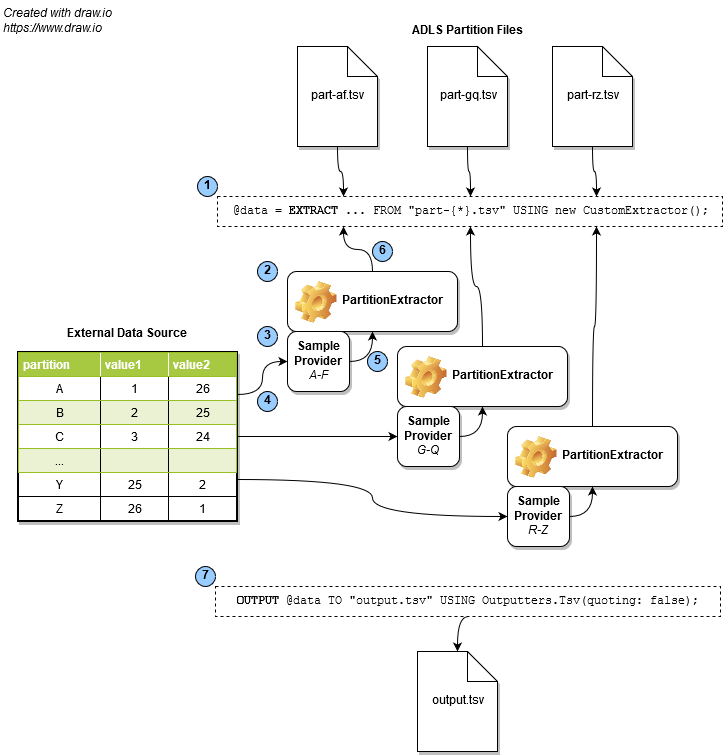

The diagram above was exported from draw.io. Its source (the exported page's mxGraphModel, read from the mxfile embedded in the PNG):
<mxGraphModel dx="1046" dy="664" grid="1" gridSize="10" guides="1" tooltips="1" connect="1" arrows="1" fold="1" page="1" pageScale="1" pageWidth="826" pageHeight="1169" background="#ffffff" math="0" shadow="0">
  <root>
    <mxCell id="0" />
    <mxCell id="1" parent="0" />
    <mxCell id="33" style="edgeStyle=orthogonalEdgeStyle;html=1;exitX=0.5;exitY=1;entryX=0.25;entryY=0;jettySize=auto;orthogonalLoop=1;strokeColor=#000000;curved=1;" edge="1" parent="1" source="2" target="5">
      <mxGeometry relative="1" as="geometry" />
    </mxCell>
    <object label="part-af.tsv&lt;br&gt;" filename="part-af.tsv" id="2">
      <mxCell style="shape=note;whiteSpace=wrap;html=1;shadow=1;" vertex="1" parent="1">
        <mxGeometry x="300" y="45" width="80" height="100" as="geometry" />
      </mxCell>
    </object>
    <object label="output.tsv&lt;br&gt;" filename="part-af.tsv" id="58">
      <mxCell style="shape=note;whiteSpace=wrap;html=1;shadow=1;" vertex="1" parent="1">
        <mxGeometry x="420" y="650" width="80" height="100" as="geometry" />
      </mxCell>
    </object>
    <mxCell id="9" style="edgeStyle=orthogonalEdgeStyle;html=1;entryX=0.5;entryY=0;jettySize=auto;orthogonalLoop=1;curved=1;" edge="1" parent="1" source="3" target="5">
      <mxGeometry relative="1" as="geometry" />
    </mxCell>
    <object label="part-gq.tsv&lt;br&gt;" filename="part-gq.tsv" id="3">
      <mxCell style="shape=note;whiteSpace=wrap;html=1;shadow=1;" vertex="1" parent="1">
        <mxGeometry x="430" y="45" width="80" height="100" as="geometry" />
      </mxCell>
    </object>
    <mxCell id="8" style="edgeStyle=orthogonalEdgeStyle;html=1;entryX=0.75;entryY=0;jettySize=auto;orthogonalLoop=1;curved=1;" edge="1" parent="1" source="4" target="5">
      <mxGeometry relative="1" as="geometry" />
    </mxCell>
    <object label="part-rz.tsv&lt;br&gt;" filename="part-rz.tsv" id="4">
      <mxCell style="shape=note;whiteSpace=wrap;html=1;shadow=1;" vertex="1" parent="1">
        <mxGeometry x="555" y="45" width="80" height="100" as="geometry" />
      </mxCell>
    </object>
    <mxCell id="5" value="&lt;font face=&quot;Courier New&quot;&gt;@data = &lt;b&gt;EXTRACT &lt;/b&gt;... FROM &quot;part-{*}.tsv&quot; USING new CustomExtractor();&lt;/font&gt;" style="text;html=1;strokeColor=#000000;fillColor=#ffffff;align=center;verticalAlign=middle;whiteSpace=wrap;rounded=0;dashed=1;" vertex="1" parent="1">
      <mxGeometry x="220" y="195" width="505" height="30" as="geometry" />
    </mxCell>
    <mxCell id="60" style="edgeStyle=orthogonalEdgeStyle;curved=1;html=1;exitX=0.5;exitY=1;entryX=0.5;entryY=0;jettySize=auto;orthogonalLoop=1;strokeColor=#000000;" edge="1" parent="1" source="57" target="58">
      <mxGeometry relative="1" as="geometry" />
    </mxCell>
    <mxCell id="57" value="&lt;font face=&quot;Courier New&quot;&gt;&lt;b&gt;OUTPUT &lt;/b&gt;@data TO &quot;output.tsv&quot; USING Outputters.Tsv(quoting: false);&lt;/font&gt;" style="text;html=1;strokeColor=#000000;fillColor=#ffffff;align=center;verticalAlign=middle;whiteSpace=wrap;rounded=0;dashed=1;" vertex="1" parent="1">
      <mxGeometry x="218" y="585" width="505" height="30" as="geometry" />
    </mxCell>
    <mxCell id="23" style="edgeStyle=orthogonalEdgeStyle;html=1;exitX=1;exitY=0.25;entryX=0;entryY=0.5;jettySize=auto;orthogonalLoop=1;curved=1;" edge="1" parent="1" source="11" target="20">
      <mxGeometry relative="1" as="geometry" />
    </mxCell>
    <mxCell id="28" style="edgeStyle=orthogonalEdgeStyle;html=1;exitX=1;exitY=0.5;entryX=0;entryY=0.5;jettySize=auto;orthogonalLoop=1;curved=1;" edge="1" parent="1" source="11" target="26">
      <mxGeometry relative="1" as="geometry" />
    </mxCell>
    <mxCell id="29" style="edgeStyle=orthogonalEdgeStyle;html=1;exitX=1;exitY=0.75;entryX=0;entryY=0.5;jettySize=auto;orthogonalLoop=1;curved=1;" edge="1" parent="1" source="11" target="24">
      <mxGeometry relative="1" as="geometry" />
    </mxCell>
    <mxCell id="11" value="&lt;table style=&quot;width: 100% ; height: 100% ; border-collapse: collapse&quot; cellpadding=&quot;4&quot; border=&quot;1&quot; width=&quot;100%&quot;&gt;&lt;tbody&gt;&lt;tr style=&quot;background-color: #a7c942 ; color: #ffffff ; border: 1px solid #98bf21&quot;&gt;&lt;th align=&quot;left&quot;&gt;partition&lt;/th&gt;&lt;th align=&quot;left&quot;&gt;value1&lt;br&gt;&lt;/th&gt;&lt;th align=&quot;left&quot;&gt;value2&lt;/th&gt;&lt;/tr&gt;&lt;tr style=&quot;border: 1px solid #98bf21&quot;&gt;&lt;td&gt;A&lt;/td&gt;&lt;td&gt;1&lt;/td&gt;&lt;td&gt;26&lt;/td&gt;&lt;/tr&gt;&lt;tr style=&quot;background-color: #eaf2d3 ; border: 1px solid #98bf21&quot;&gt;&lt;td&gt;B&lt;/td&gt;&lt;td&gt;2&lt;br&gt;&lt;/td&gt;&lt;td&gt;25&lt;br&gt;&lt;/td&gt;&lt;/tr&gt;&lt;tr style=&quot;border: 1px solid #98bf21&quot;&gt;&lt;td&gt;C&lt;/td&gt;&lt;td&gt;3&lt;br&gt;&lt;/td&gt;&lt;td&gt;24&lt;br&gt;&lt;/td&gt;&lt;/tr&gt;&lt;tr style=&quot;background-color: #eaf2d3 ; border: 1px solid #98bf21&quot;&gt;&lt;td&gt;...&lt;/td&gt;&lt;td&gt;&lt;br&gt;&lt;/td&gt;&lt;td&gt;&lt;br&gt;&lt;/td&gt;&lt;/tr&gt;&lt;tr&gt;&lt;td&gt;Y&lt;br&gt;&lt;/td&gt;&lt;td&gt;25&lt;br&gt;&lt;/td&gt;&lt;td&gt;2&lt;br&gt;&lt;/td&gt;&lt;/tr&gt;&lt;tr&gt;&lt;td&gt;Z&lt;br&gt;&lt;/td&gt;&lt;td&gt;26&lt;br&gt;&lt;/td&gt;&lt;td&gt;1&lt;br&gt;&lt;/td&gt;&lt;/tr&gt;&lt;/tbody&gt;&lt;/table&gt;" style="text;html=1;fillColor=#ffffff;overflow=fill;rounded=0;strokeColor=#000000;glass=0;comic=0;shadow=1;align=center;labelBackgroundColor=none;" vertex="1" parent="1">
      <mxGeometry x="20" y="350" width="220" height="170" as="geometry" />
    </mxCell>
    <mxCell id="52" style="edgeStyle=orthogonalEdgeStyle;curved=1;html=1;exitX=0.5;exitY=0;entryX=0.25;entryY=1;jettySize=auto;orthogonalLoop=1;strokeColor=#000000;" edge="1" parent="1" source="14" target="5">
      <mxGeometry relative="1" as="geometry" />
    </mxCell>
    <mxCell id="14" value="PartitionExtractor&lt;br&gt;" style="label;whiteSpace=wrap;html=1;image=img/clipart/Gear_128x128.png;rounded=1;strokeColor=#000000;fillColor=#ffffff;shadow=1;" vertex="1" parent="1">
      <mxGeometry x="290" y="270" width="170" height="60" as="geometry" />
    </mxCell>
    <mxCell id="54" style="edgeStyle=orthogonalEdgeStyle;curved=1;html=1;exitX=0.5;exitY=0;entryX=0.5;entryY=1;jettySize=auto;orthogonalLoop=1;strokeColor=#000000;" edge="1" parent="1" source="15" target="5">
      <mxGeometry relative="1" as="geometry" />
    </mxCell>
    <mxCell id="15" value="PartitionExtractor&lt;br&gt;" style="label;whiteSpace=wrap;html=1;image=img/clipart/Gear_128x128.png;rounded=1;strokeColor=#000000;fillColor=#ffffff;shadow=1;" vertex="1" parent="1">
      <mxGeometry x="400" y="345" width="170" height="60" as="geometry" />
    </mxCell>
    <mxCell id="56" style="edgeStyle=orthogonalEdgeStyle;curved=1;html=1;exitX=0.5;exitY=0;entryX=0.75;entryY=1;jettySize=auto;orthogonalLoop=1;strokeColor=#000000;" edge="1" parent="1" source="16" target="5">
      <mxGeometry relative="1" as="geometry" />
    </mxCell>
    <mxCell id="16" value="PartitionExtractor&lt;br&gt;" style="label;whiteSpace=wrap;html=1;image=img/clipart/Gear_128x128.png;rounded=1;strokeColor=#000000;fillColor=#ffffff;glass=0;shadow=1;" vertex="1" parent="1">
      <mxGeometry x="510" y="425" width="170" height="60" as="geometry" />
    </mxCell>
    <mxCell id="43" style="edgeStyle=orthogonalEdgeStyle;curved=1;html=1;exitX=1;exitY=0.5;entryX=0.5;entryY=1;jettySize=auto;orthogonalLoop=1;strokeColor=#000000;" edge="1" parent="1" source="20" target="14">
      <mxGeometry relative="1" as="geometry" />
    </mxCell>
    <mxCell id="20" value="&lt;b&gt;Sample&lt;br&gt;Provider&lt;/b&gt;&lt;br&gt;&lt;i&gt;A-F&lt;/i&gt;&lt;br&gt;" style="whiteSpace=wrap;html=1;rounded=1;strokeColor=#000000;fillColor=#ffffff;shadow=1;" vertex="1" parent="1">
      <mxGeometry x="290" y="330" width="62" height="60" as="geometry" />
    </mxCell>
    <mxCell id="47" style="edgeStyle=orthogonalEdgeStyle;curved=1;html=1;exitX=1;exitY=0.5;entryX=0.5;entryY=1;jettySize=auto;orthogonalLoop=1;strokeColor=#000000;" edge="1" parent="1" source="24" target="16">
      <mxGeometry relative="1" as="geometry" />
    </mxCell>
    <mxCell id="24" value="&lt;b&gt;Sample&lt;br&gt;Provider&lt;br&gt;&lt;/b&gt;&lt;i&gt;R-Z&lt;/i&gt;&lt;br&gt;" style="whiteSpace=wrap;html=1;rounded=1;strokeColor=#000000;fillColor=#ffffff;shadow=1;" vertex="1" parent="1">
      <mxGeometry x="510" y="485" width="62" height="60" as="geometry" />
    </mxCell>
    <mxCell id="45" style="edgeStyle=orthogonalEdgeStyle;curved=1;html=1;exitX=1;exitY=0.5;entryX=0.5;entryY=1;jettySize=auto;orthogonalLoop=1;strokeColor=#000000;" edge="1" parent="1" source="26" target="15">
      <mxGeometry relative="1" as="geometry" />
    </mxCell>
    <mxCell id="26" value="&lt;b&gt;Sample&lt;br&gt;Provider&lt;br&gt;&lt;/b&gt;&lt;i&gt;G-Q&lt;/i&gt;&lt;br&gt;" style="whiteSpace=wrap;html=1;rounded=1;strokeColor=#000000;fillColor=#ffffff;shadow=1;" vertex="1" parent="1">
      <mxGeometry x="400" y="405" width="62" height="60" as="geometry" />
    </mxCell>
    <mxCell id="34" value="External Data Source&lt;br&gt;" style="text;html=1;strokeColor=none;fillColor=none;align=center;verticalAlign=middle;whiteSpace=wrap;rounded=1;fontStyle=1" vertex="1" parent="1">
      <mxGeometry x="60" y="323" width="140" height="20" as="geometry" />
    </mxCell>
    <mxCell id="35" value="ADLS Partition Files&lt;br&gt;" style="text;html=1;strokeColor=none;fillColor=none;align=center;verticalAlign=middle;whiteSpace=wrap;rounded=1;fontStyle=1" vertex="1" parent="1">
      <mxGeometry x="400" y="20" width="140" height="20" as="geometry" />
    </mxCell>
    <mxCell id="36" value="Created with draw.io&amp;nbsp;&amp;nbsp; &lt;br&gt;https://www.draw.io&lt;br&gt;" style="text;html=1;strokeColor=none;fillColor=none;align=left;verticalAlign=middle;whiteSpace=wrap;rounded=1;fontStyle=2;shadow=0;labelPosition=center;verticalLabelPosition=middle;arcSize=0;" vertex="1" parent="1">
      <mxGeometry x="4" width="200" height="40" as="geometry" />
    </mxCell>
    <mxCell id="37" value="2" style="ellipse;whiteSpace=wrap;html=1;rounded=1;strokeColor=#000000;fillColor=#99CCFF;align=center;fontStyle=1;labelBackgroundColor=none;" vertex="1" parent="1">
      <mxGeometry x="260" y="260" width="20" height="20" as="geometry" />
    </mxCell>
    <mxCell id="41" value="4" style="ellipse;whiteSpace=wrap;html=1;rounded=1;strokeColor=#000000;fillColor=#99CCFF;align=center;fontStyle=1;labelBackgroundColor=none;" vertex="1" parent="1">
      <mxGeometry x="260" y="390" width="20" height="20" as="geometry" />
    </mxCell>
    <mxCell id="48" value="5" style="ellipse;whiteSpace=wrap;html=1;rounded=1;strokeColor=#000000;fillColor=#99CCFF;align=center;fontStyle=1;labelBackgroundColor=none;" vertex="1" parent="1">
      <mxGeometry x="370" y="350" width="20" height="20" as="geometry" />
    </mxCell>
    <mxCell id="61" value="7" style="ellipse;whiteSpace=wrap;html=1;rounded=1;strokeColor=#000000;fillColor=#99CCFF;align=center;fontStyle=1;labelBackgroundColor=none;" vertex="1" parent="1">
      <mxGeometry x="198" y="565" width="20" height="20" as="geometry" />
    </mxCell>
    <mxCell id="49" value="6" style="ellipse;whiteSpace=wrap;html=1;rounded=1;strokeColor=#000000;fillColor=#99CCFF;align=center;fontStyle=1;labelBackgroundColor=none;" vertex="1" parent="1">
      <mxGeometry x="375" y="240" width="20" height="20" as="geometry" />
    </mxCell>
    <mxCell id="40" value="3" style="ellipse;whiteSpace=wrap;html=1;rounded=1;strokeColor=#000000;fillColor=#99CCFF;align=center;fontStyle=1;labelBackgroundColor=none;" vertex="1" parent="1">
      <mxGeometry x="260" y="325" width="20" height="20" as="geometry" />
    </mxCell>
    <mxCell id="38" value="&lt;div align=&quot;center&quot;&gt;1&lt;/div&gt;" style="ellipse;whiteSpace=wrap;html=1;rounded=1;strokeColor=#000000;fillColor=#99CCFF;align=center;fontStyle=1;labelBackgroundColor=none;" vertex="1" parent="1">
      <mxGeometry x="200" y="175" width="20" height="20" as="geometry" />
    </mxCell>
  </root>
</mxGraphModel>